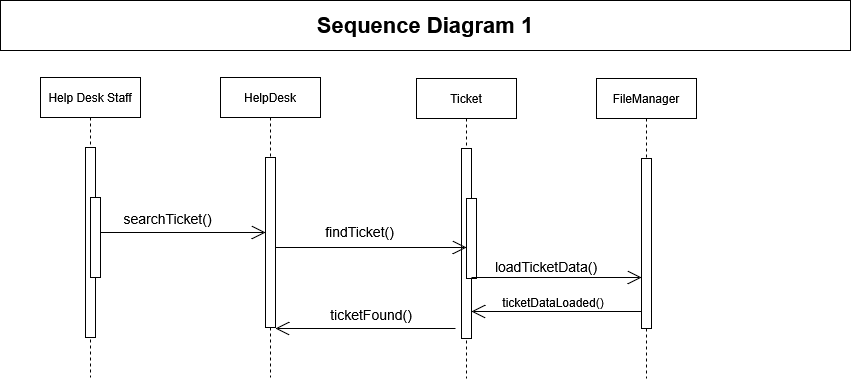

The diagram above was exported from draw.io. Its source (the exported page's mxGraphModel, read from the mxfile embedded in the PNG):
<mxGraphModel dx="860" dy="475" grid="1" gridSize="10" guides="1" tooltips="1" connect="1" arrows="1" fold="1" page="1" pageScale="1" pageWidth="850" pageHeight="1100" math="0" shadow="0">
  <root>
    <mxCell id="0" />
    <mxCell id="1" parent="0" />
    <mxCell id="aM9ryv3xv72pqoxQDRHE-1" parent="1" style="shape=umlLifeline;perimeter=lifelinePerimeter;whiteSpace=wrap;html=1;container=1;dropTarget=0;collapsible=0;recursiveResize=0;outlineConnect=0;portConstraint=eastwest;newEdgeStyle={&quot;edgeStyle&quot;:&quot;sequenceEdgeStyle&quot;,&quot;libavoidRouting&quot;:0,&quot;curved&quot;:0,&quot;rounded&quot;:0};" value="Help Desk Staff" vertex="1">
      <mxGeometry height="300" width="100" x="40" y="77" as="geometry" />
    </mxCell>
    <mxCell id="aM9ryv3xv72pqoxQDRHE-2" parent="aM9ryv3xv72pqoxQDRHE-1" style="html=1;points=[[0,0,0,0,5],[0,1,0,0,-5],[1,0,0,0,5],[1,1,0,0,-5]];perimeter=orthogonalPerimeter;outlineConnect=0;targetShapes=umlLifeline;portConstraint=eastwest;newEdgeStyle={&quot;edgeStyle&quot;:&quot;sequenceEdgeStyle&quot;,&quot;libavoidRouting&quot;:0,&quot;curved&quot;:0,&quot;rounded&quot;:0};" value="" vertex="1">
      <mxGeometry height="190" width="10" x="45" y="70" as="geometry" />
    </mxCell>
    <mxCell id="aM9ryv3xv72pqoxQDRHE-4" parent="aM9ryv3xv72pqoxQDRHE-1" style="html=1;points=[[0,0,0,0,5],[0,1,0,0,-5],[1,0,0,0,5],[1,1,0,0,-5]];perimeter=orthogonalPerimeter;outlineConnect=0;targetShapes=umlLifeline;portConstraint=eastwest;newEdgeStyle={&quot;edgeStyle&quot;:&quot;sequenceEdgeStyle&quot;,&quot;libavoidRouting&quot;:0,&quot;curved&quot;:0,&quot;rounded&quot;:0};" value="" vertex="1">
      <mxGeometry height="80" width="10" x="50" y="120" as="geometry" />
    </mxCell>
    <mxCell id="aM9ryv3xv72pqoxQDRHE-5" parent="1" style="shape=umlLifeline;perimeter=lifelinePerimeter;whiteSpace=wrap;html=1;container=1;dropTarget=0;collapsible=0;recursiveResize=0;outlineConnect=0;portConstraint=eastwest;newEdgeStyle={&quot;edgeStyle&quot;:&quot;sequenceEdgeStyle&quot;,&quot;libavoidRouting&quot;:0,&quot;curved&quot;:0,&quot;rounded&quot;:0};" value="HelpDesk " vertex="1">
      <mxGeometry height="300" width="100" x="220" y="77" as="geometry" />
    </mxCell>
    <mxCell id="aM9ryv3xv72pqoxQDRHE-6" parent="aM9ryv3xv72pqoxQDRHE-5" style="html=1;points=[[0,0,0,0,5],[0,1,0,0,-5],[1,0,0,0,5],[1,1,0,0,-5]];perimeter=orthogonalPerimeter;outlineConnect=0;targetShapes=umlLifeline;portConstraint=eastwest;newEdgeStyle={&quot;edgeStyle&quot;:&quot;sequenceEdgeStyle&quot;,&quot;libavoidRouting&quot;:0,&quot;curved&quot;:0,&quot;rounded&quot;:0};" value="" vertex="1">
      <mxGeometry height="170" width="10" x="45" y="80" as="geometry" />
    </mxCell>
    <mxCell id="_SOrv7TfbRSAIRrek8pn-11" parent="1" style="shape=umlLifeline;perimeter=lifelinePerimeter;whiteSpace=wrap;html=1;container=1;dropTarget=0;collapsible=0;recursiveResize=0;outlineConnect=0;portConstraint=eastwest;newEdgeStyle={&quot;edgeStyle&quot;:&quot;sequenceEdgeStyle&quot;,&quot;libavoidRouting&quot;:0,&quot;curved&quot;:0,&quot;rounded&quot;:0};" value="Ticket       " vertex="1">
      <mxGeometry height="300" width="100" x="416" y="78" as="geometry" />
    </mxCell>
    <mxCell id="_SOrv7TfbRSAIRrek8pn-12" parent="_SOrv7TfbRSAIRrek8pn-11" style="html=1;points=[[0,0,0,0,5],[0,1,0,0,-5],[1,0,0,0,5],[1,1,0,0,-5]];perimeter=orthogonalPerimeter;outlineConnect=0;targetShapes=umlLifeline;portConstraint=eastwest;newEdgeStyle={&quot;edgeStyle&quot;:&quot;sequenceEdgeStyle&quot;,&quot;libavoidRouting&quot;:0,&quot;curved&quot;:0,&quot;rounded&quot;:0};" value="" vertex="1">
      <mxGeometry height="190" width="10" x="45" y="70" as="geometry" />
    </mxCell>
    <mxCell id="_SOrv7TfbRSAIRrek8pn-14" parent="_SOrv7TfbRSAIRrek8pn-11" style="html=1;points=[[0,0,0,0,5],[0,1,0,0,-5],[1,0,0,0,5],[1,1,0,0,-5]];perimeter=orthogonalPerimeter;outlineConnect=0;targetShapes=umlLifeline;portConstraint=eastwest;newEdgeStyle={&quot;edgeStyle&quot;:&quot;sequenceEdgeStyle&quot;,&quot;libavoidRouting&quot;:0,&quot;curved&quot;:0,&quot;rounded&quot;:0};" value="" vertex="1">
      <mxGeometry height="80" width="10" x="50" y="120" as="geometry" />
    </mxCell>
    <mxCell id="_SOrv7TfbRSAIRrek8pn-15" parent="1" style="shape=umlLifeline;perimeter=lifelinePerimeter;whiteSpace=wrap;html=1;container=1;dropTarget=0;collapsible=0;recursiveResize=0;outlineConnect=0;portConstraint=eastwest;newEdgeStyle={&quot;edgeStyle&quot;:&quot;sequenceEdgeStyle&quot;,&quot;libavoidRouting&quot;:0,&quot;curved&quot;:0,&quot;rounded&quot;:0};" value="FileManager" vertex="1">
      <mxGeometry height="300" width="100" x="596" y="78" as="geometry" />
    </mxCell>
    <mxCell id="_SOrv7TfbRSAIRrek8pn-16" parent="_SOrv7TfbRSAIRrek8pn-15" style="html=1;points=[[0,0,0,0,5],[0,1,0,0,-5],[1,0,0,0,5],[1,1,0,0,-5]];perimeter=orthogonalPerimeter;outlineConnect=0;targetShapes=umlLifeline;portConstraint=eastwest;newEdgeStyle={&quot;edgeStyle&quot;:&quot;sequenceEdgeStyle&quot;,&quot;libavoidRouting&quot;:0,&quot;curved&quot;:0,&quot;rounded&quot;:0};" value="" vertex="1">
      <mxGeometry height="170" width="10" x="45" y="80" as="geometry" />
    </mxCell>
    <mxCell id="_SOrv7TfbRSAIRrek8pn-21" edge="1" parent="1" style="endArrow=open;endFill=1;endSize=12;html=1;rounded=0;" value="">
      <mxGeometry relative="1" width="160" as="geometry">
        <mxPoint x="100" y="232" as="sourcePoint" />
        <mxPoint x="265" y="232" as="targetPoint" />
      </mxGeometry>
    </mxCell>
    <mxCell id="_SOrv7TfbRSAIRrek8pn-22" connectable="0" parent="_SOrv7TfbRSAIRrek8pn-21" style="edgeLabel;html=1;align=center;verticalAlign=middle;resizable=0;points=[];" value="&lt;font style=&quot;font-size: 14px;&quot;&gt;searchTicket()&lt;/font&gt;" vertex="1">
      <mxGeometry relative="1" x="-0.2" y="4" as="geometry">
        <mxPoint y="-11" as="offset" />
      </mxGeometry>
    </mxCell>
    <mxCell id="_SOrv7TfbRSAIRrek8pn-28" edge="1" parent="1" style="endArrow=open;endFill=1;endSize=12;html=1;rounded=0;" value="">
      <mxGeometry relative="1" width="160" as="geometry">
        <mxPoint x="275.5" y="247" as="sourcePoint" />
        <mxPoint x="466" y="247" as="targetPoint" />
      </mxGeometry>
    </mxCell>
    <mxCell id="_SOrv7TfbRSAIRrek8pn-30" connectable="0" parent="_SOrv7TfbRSAIRrek8pn-28" style="edgeLabel;html=1;align=center;verticalAlign=middle;resizable=0;points=[];" value="&lt;font style=&quot;font-size: 14px;&quot;&gt;findTicket()&lt;/font&gt;" vertex="1">
      <mxGeometry relative="1" x="-0.0026" y="-4" as="geometry">
        <mxPoint x="-12" y="-21" as="offset" />
      </mxGeometry>
    </mxCell>
    <mxCell id="_SOrv7TfbRSAIRrek8pn-29" edge="1" parent="1" style="endArrow=open;endFill=1;endSize=12;html=1;rounded=0;" value="">
      <mxGeometry relative="1" width="160" as="geometry">
        <mxPoint x="471" y="277" as="sourcePoint" />
        <mxPoint x="641" y="277" as="targetPoint" />
      </mxGeometry>
    </mxCell>
    <mxCell id="_SOrv7TfbRSAIRrek8pn-31" parent="1" style="text;html=1;whiteSpace=wrap;strokeColor=none;fillColor=none;align=center;verticalAlign=middle;rounded=0;" value="&lt;font style=&quot;font-size: 14px;&quot;&gt;loadTicketData()&lt;/font&gt;" vertex="1">
      <mxGeometry height="30" width="60" x="516" y="251" as="geometry" />
    </mxCell>
    <mxCell id="_SOrv7TfbRSAIRrek8pn-33" edge="1" parent="1" style="endArrow=open;endFill=1;endSize=12;html=1;rounded=0;" target="_SOrv7TfbRSAIRrek8pn-12" value="">
      <mxGeometry relative="1" width="160" as="geometry">
        <mxPoint x="641" y="311" as="sourcePoint" />
        <mxPoint x="265" y="311" as="targetPoint" />
      </mxGeometry>
    </mxCell>
    <mxCell id="_SOrv7TfbRSAIRrek8pn-34" parent="1" style="text;html=1;whiteSpace=wrap;strokeColor=none;fillColor=none;align=center;verticalAlign=middle;rounded=0;" value="ticketDataLoaded()" vertex="1">
      <mxGeometry height="30" width="60" x="523" y="287" as="geometry" />
    </mxCell>
    <mxCell id="_SOrv7TfbRSAIRrek8pn-35" edge="1" parent="1" style="endArrow=open;endFill=1;endSize=12;html=1;rounded=0;" value="">
      <mxGeometry relative="1" width="160" as="geometry">
        <mxPoint x="455" y="328" as="sourcePoint" />
        <mxPoint x="275" y="328" as="targetPoint" />
      </mxGeometry>
    </mxCell>
    <mxCell id="_SOrv7TfbRSAIRrek8pn-36" parent="1" style="text;html=1;whiteSpace=wrap;strokeColor=none;fillColor=none;align=center;verticalAlign=middle;rounded=0;" value="&lt;font style=&quot;font-size: 14px;&quot;&gt;ticketFound()&lt;/font&gt;" vertex="1">
      <mxGeometry height="30" width="60" x="341" y="299" as="geometry" />
    </mxCell>
    <mxCell id="_SOrv7TfbRSAIRrek8pn-37" parent="1" style="html=1;whiteSpace=wrap;" value="&lt;strong&gt;&lt;font style=&quot;font-size: 22px;&quot;&gt;Sequence Diagram 1&lt;/font&gt;&lt;/strong&gt;" vertex="1">
      <mxGeometry height="50" width="850" as="geometry" />
    </mxCell>
  </root>
</mxGraphModel>